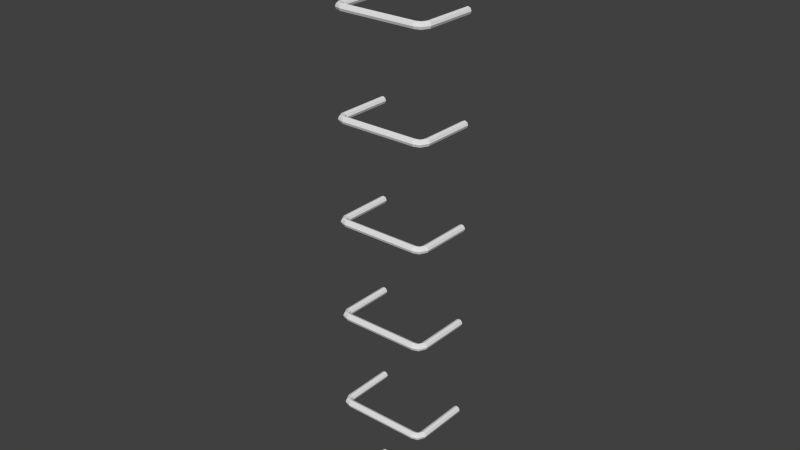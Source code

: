 # Source: leiter1_Textur.blend  (saved by Blender 2.70.0; exported with 4.5.12 LTS)
import bpy
from mathutils import Matrix  # noqa: F401  (used for matrix-valued properties, if any)

bpy.ops.wm.read_factory_settings(use_empty=True)
scene = bpy.context.scene
scene.name = 'Scene'

# ---- collections
col_collection_1 = bpy.data.collections.new('Collection 1'); scene.collection.children.link(col_collection_1)

# ---- world
world_world = bpy.data.worlds.new('World'); scene.world = world_world
world_world.color = (0.05088, 0.05088, 0.05088)
world_world.use_sun_shadow = False
world_world.sun_shadow_jitter_overblur = 0.0
world_world.cycles.sampling_method = 'MANUAL'
world_world.cycles.sample_map_resolution = 256
world_world.light_settings.ao_factor = 0.2075

# ---- meshes
me_cylinder_002 = bpy.data.meshes.new('Cylinder.002')
me_cylinder_002.from_pydata([(0.1974, 0.01815, 2.285e-07), (0.1974, 0.01283, -0.01283), (0.1974, -7.934e-10, -0.01815), (0.1974, -0.01283, -0.01283), (0.1974, -0.01815, 2.3e-07), (0.1974, -0.01283, 0.01283), (0.1974, 2.164e-10, 0.01815), (0.1974, 0.01283, 0.01283), (0.2099, 0.02248, 2.285e-07), (0.2131, 0.01819, -0.01283), (0.2206, 0.007835, -0.01815), (0.2282, -0.002523, -0.01283), (0.2314, -0.006814, 2.3e-07), (0.2282, -0.002523, 0.01283), (0.2206, 0.007835, 0.01815), (0.2131, 0.01819, 0.01283), (0.2146, 0.03261, 2.283e-07), (0.22, 0.03259, -0.01283), (0.2328, 0.03256, -0.01815), (0.2456, 0.03253, -0.01283), (0.2509, 0.03251, 2.299e-07), (0.2456, 0.03253, 0.01283), (0.2328, 0.03256, 0.01815), (0.22, 0.03259, 0.01283), (0.2151, 0.2986, 4.071e-07), (0.2204, 0.2985, -0.01283), (0.2332, 0.2985, -0.01815), (0.2461, 0.2985, -0.01283), (0.2514, 0.2985, 4.087e-07), (0.2461, 0.2985, 0.01283), (0.2332, 0.2985, 0.01815), (0.2204, 0.2985, 0.01283), (-4.444e-14, 0.01815, 4.884e-08), (-0.1974, 0.01815, -1.308e-07), (1.168e-08, 0.01283, -0.01283), (-0.1974, 0.01283, -0.01283), (1.652e-08, -7.934e-10, -0.01815), (-0.1974, -7.934e-10, -0.01815), (1.168e-08, -0.01283, -0.01283), (-0.1974, -0.01283, -0.01283), (-4.589e-14, -0.01815, 5.043e-08), (-0.1974, -0.01815, -1.292e-07), (-1.168e-08, -0.01283, 0.01283), (-0.1974, -0.01283, 0.01283), (-1.652e-08, 2.164e-10, 0.01815), (-0.1974, 2.164e-10, 0.01815), (-1.168e-08, 0.01283, 0.01283), (-0.1974, 0.01283, 0.01283), (-0.2099, 0.02248, -1.536e-07), (-0.2131, 0.01819, -0.01283), (-0.2206, 0.007835, -0.01815), (-0.2282, -0.002523, -0.01283), (-0.2314, -0.006814, -1.91e-07), (-0.2282, -0.002523, 0.01283), (-0.2206, 0.007835, 0.01815), (-0.2131, 0.01819, 0.01283), (-0.2146, 0.03261, -1.623e-07), (-0.22, 0.03259, -0.01283), (-0.2328, 0.03256, -0.01815), (-0.2456, 0.03253, -0.01283), (-0.2509, 0.03251, -2.268e-07), (-0.2456, 0.03253, 0.01283), (-0.2328, 0.03256, 0.01815), (-0.22, 0.03259, 0.01283), (-0.2151, 0.2986, 1.568e-08), (-0.2204, 0.2985, -0.01283), (-0.2332, 0.2985, -0.01815), (-0.2461, 0.2985, -0.01283), (-0.2514, 0.2985, -4.88e-08), (-0.2461, 0.2985, 0.01283), (-0.2332, 0.2985, 0.01815), (-0.2204, 0.2985, 0.01283), (0.1974, 0.01815, -0.5046), (0.1974, 0.01283, -0.5174), (0.1974, -7.934e-10, -0.5227), (0.1974, -0.01283, -0.5174), (0.1974, -0.01815, -0.5046), (0.1974, -0.01283, -0.4917), (0.1974, 2.164e-10, -0.4864), (0.1974, 0.01283, -0.4917), (0.2099, 0.02248, -0.5046), (0.2131, 0.01819, -0.5174), (0.2206, 0.007835, -0.5227), (0.2282, -0.002523, -0.5174), (0.2314, -0.006814, -0.5046), (0.2282, -0.002523, -0.4917), (0.2206, 0.007835, -0.4864), (0.2131, 0.01819, -0.4917), (0.2146, 0.03261, -0.5046), (0.22, 0.03259, -0.5174), (0.2328, 0.03256, -0.5227), (0.2456, 0.03253, -0.5174), (0.2509, 0.03251, -0.5046), (0.2456, 0.03253, -0.4917), (0.2328, 0.03256, -0.4864), (0.22, 0.03259, -0.4917), (0.2151, 0.2986, -0.5046), (0.2204, 0.2985, -0.5174), (0.2332, 0.2985, -0.5227), (0.2461, 0.2985, -0.5174), (0.2514, 0.2985, -0.5046), (0.2461, 0.2985, -0.4917), (0.2332, 0.2985, -0.4864), (0.2204, 0.2985, -0.4917), (4.591e-07, 0.01815, -0.5046), (-0.1974, 0.01815, -0.5046), (4.708e-07, 0.01283, -0.5174), (-0.1974, 0.01283, -0.5174), (4.757e-07, -7.934e-10, -0.5227), (-0.1974, -7.934e-10, -0.5227), (4.708e-07, -0.01283, -0.5174), (-0.1974, -0.01283, -0.5174), (4.591e-07, -0.01815, -0.5046), (-0.1974, -0.01815, -0.5046), (4.475e-07, -0.01283, -0.4917), (-0.1974, -0.01283, -0.4917), (4.426e-07, 2.164e-10, -0.4864), (-0.1974, 2.164e-10, -0.4864), (4.475e-07, 0.01283, -0.4917), (-0.1974, 0.01283, -0.4917), (-0.2099, 0.02248, -0.5046), (-0.2131, 0.01819, -0.5174), (-0.2206, 0.007835, -0.5227), (-0.2282, -0.002523, -0.5174), (-0.2314, -0.006814, -0.5046), (-0.2282, -0.002523, -0.4917), (-0.2206, 0.007835, -0.4864), (-0.2131, 0.01819, -0.4917), (-0.2146, 0.03261, -0.5046), (-0.22, 0.03259, -0.5174), (-0.2328, 0.03256, -0.5227), (-0.2456, 0.03253, -0.5174), (-0.2509, 0.03251, -0.5046), (-0.2456, 0.03253, -0.4917), (-0.2328, 0.03256, -0.4864), (-0.22, 0.03259, -0.4917), (-0.2151, 0.2986, -0.5046), (-0.2204, 0.2985, -0.5174), (-0.2332, 0.2985, -0.5227), (-0.2461, 0.2985, -0.5174), (-0.2514, 0.2985, -0.5046), (-0.2461, 0.2985, -0.4917), (-0.2332, 0.2985, -0.4864), (-0.2204, 0.2985, -0.4917), (0.1974, 0.01815, -1.009), (0.1974, 0.01283, -1.022), (0.1974, -7.934e-10, -1.027), (0.1974, -0.01283, -1.022), (0.1974, -0.01815, -1.009), (0.1974, -0.01283, -0.9963), (0.1974, 2.164e-10, -0.991), (0.1974, 0.01283, -0.9963), (0.2099, 0.02248, -1.009), (0.2131, 0.01819, -1.022), (0.2206, 0.007835, -1.027), (0.2282, -0.002523, -1.022), (0.2314, -0.006814, -1.009), (0.2282, -0.002523, -0.9963), (0.2206, 0.007835, -0.991), (0.2131, 0.01819, -0.9963), (0.2146, 0.03261, -1.009), (0.22, 0.03259, -1.022), (0.2328, 0.03256, -1.027), (0.2456, 0.03253, -1.022), (0.2509, 0.03251, -1.009), (0.2456, 0.03253, -0.9963), (0.2328, 0.03256, -0.991), (0.22, 0.03259, -0.9963), (0.2151, 0.2986, -1.009), (0.2204, 0.2985, -1.022), (0.2332, 0.2985, -1.027), (0.2461, 0.2985, -1.022), (0.2514, 0.2985, -1.009), (0.2461, 0.2985, -0.9963), (0.2332, 0.2985, -0.991), (0.2204, 0.2985, -0.9963), (9.183e-07, 0.01815, -1.009), (-0.1974, 0.01815, -1.009), (9.299e-07, 0.01283, -1.022), (-0.1974, 0.01283, -1.022), (9.348e-07, -7.934e-10, -1.027), (-0.1974, -7.934e-10, -1.027), (9.299e-07, -0.01283, -1.022), (-0.1974, -0.01283, -1.022), (9.183e-07, -0.01815, -1.009), (-0.1974, -0.01815, -1.009), (9.066e-07, -0.01283, -0.9963), (-0.1974, -0.01283, -0.9963), (9.018e-07, 2.164e-10, -0.991), (-0.1974, 2.164e-10, -0.991), (9.066e-07, 0.01283, -0.9963), (-0.1974, 0.01283, -0.9963), (-0.2099, 0.02248, -1.009), (-0.2131, 0.01819, -1.022), (-0.2206, 0.007835, -1.027), (-0.2282, -0.002523, -1.022), (-0.2314, -0.006814, -1.009), (-0.2282, -0.002523, -0.9963), (-0.2206, 0.007835, -0.991), (-0.2131, 0.01819, -0.9963), (-0.2146, 0.03261, -1.009), (-0.22, 0.03259, -1.022), (-0.2328, 0.03256, -1.027), (-0.2456, 0.03253, -1.022), (-0.2509, 0.03251, -1.009), (-0.2456, 0.03253, -0.9963), (-0.2328, 0.03256, -0.991), (-0.22, 0.03259, -0.9963), (-0.2151, 0.2986, -1.009), (-0.2204, 0.2985, -1.022), (-0.2332, 0.2985, -1.027), (-0.2461, 0.2985, -1.022), (-0.2514, 0.2985, -1.009), (-0.2461, 0.2985, -0.9963), (-0.2332, 0.2985, -0.991), (-0.2204, 0.2985, -0.9963), (0.1974, 0.01815, -1.514), (0.1974, 0.01283, -1.527), (0.1974, -7.934e-10, -1.532), (0.1974, -0.01283, -1.527), (0.1974, -0.01815, -1.514), (0.1974, -0.01283, -1.501), (0.1974, 2.164e-10, -1.496), (0.1974, 0.01283, -1.501), (0.2099, 0.02248, -1.514), (0.2131, 0.01819, -1.527), (0.2206, 0.007835, -1.532), (0.2282, -0.002523, -1.527), (0.2314, -0.006814, -1.514), (0.2282, -0.002523, -1.501), (0.2206, 0.007835, -1.496), (0.2131, 0.01819, -1.501), (0.2146, 0.03261, -1.514), (0.22, 0.03259, -1.527), (0.2328, 0.03256, -1.532), (0.2456, 0.03253, -1.527), (0.2509, 0.03251, -1.514), (0.2456, 0.03253, -1.501), (0.2328, 0.03256, -1.496), (0.22, 0.03259, -1.501), (0.2151, 0.2986, -1.514), (0.2204, 0.2985, -1.527), (0.2332, 0.2985, -1.532), (0.2461, 0.2985, -1.527), (0.2514, 0.2985, -1.514), (0.2461, 0.2985, -1.501), (0.2332, 0.2985, -1.496), (0.2204, 0.2985, -1.501), (1.377e-06, 0.01815, -1.514), (-0.1974, 0.01815, -1.514), (1.389e-06, 0.01283, -1.527), (-0.1974, 0.01283, -1.527), (1.394e-06, -7.934e-10, -1.532), (-0.1974, -7.934e-10, -1.532), (1.389e-06, -0.01283, -1.527), (-0.1974, -0.01283, -1.527), (1.377e-06, -0.01815, -1.514), (-0.1974, -0.01815, -1.514), (1.366e-06, -0.01283, -1.501), (-0.1974, -0.01283, -1.501), (1.361e-06, 2.164e-10, -1.496), (-0.1974, 2.164e-10, -1.496), (1.366e-06, 0.01283, -1.501), (-0.1974, 0.01283, -1.501), (-0.2099, 0.02248, -1.514), (-0.2131, 0.01819, -1.527), (-0.2206, 0.007835, -1.532), (-0.2282, -0.002523, -1.527), (-0.2314, -0.006814, -1.514), (-0.2282, -0.002523, -1.501), (-0.2206, 0.007835, -1.496), (-0.2131, 0.01819, -1.501), (-0.2146, 0.03261, -1.514), (-0.2199, 0.03259, -1.527), (-0.2328, 0.03256, -1.532), (-0.2456, 0.03253, -1.527), (-0.2509, 0.03251, -1.514), (-0.2456, 0.03253, -1.501), (-0.2328, 0.03256, -1.496), (-0.2199, 0.03259, -1.501), (-0.2151, 0.2986, -1.514), (-0.2204, 0.2985, -1.527), (-0.2332, 0.2985, -1.532), (-0.2461, 0.2985, -1.527), (-0.2514, 0.2985, -1.514), (-0.2461, 0.2985, -1.501), (-0.2332, 0.2985, -1.496), (-0.2204, 0.2985, -1.501), (0.1974, 0.01815, -2.018), (0.1974, 0.01283, -2.031), (0.1974, -7.934e-10, -2.036), (0.1974, -0.01283, -2.031), (0.1974, -0.01815, -2.018), (0.1974, -0.01283, -2.005), (0.1974, 2.164e-10, -2.0), (0.1974, 0.01283, -2.005), (0.2099, 0.02248, -2.018), (0.2131, 0.01819, -2.031), (0.2206, 0.007835, -2.036), (0.2282, -0.002523, -2.031), (0.2314, -0.006814, -2.018), (0.2282, -0.002523, -2.005), (0.2206, 0.007835, -2.0), (0.2131, 0.01819, -2.005), (0.2146, 0.03261, -2.018), (0.22, 0.03259, -2.031), (0.2328, 0.03256, -2.036), (0.2456, 0.03253, -2.031), (0.2509, 0.03251, -2.018), (0.2456, 0.03253, -2.005), (0.2328, 0.03256, -2.0), (0.22, 0.03259, -2.005), (0.2151, 0.2986, -2.018), (0.2204, 0.2985, -2.031), (0.2332, 0.2985, -2.036), (0.2461, 0.2985, -2.031), (0.2514, 0.2985, -2.018), (0.2461, 0.2985, -2.005), (0.2332, 0.2985, -2.0), (0.2204, 0.2985, -2.005), (1.837e-06, 0.01815, -2.018), (-0.1974, 0.01815, -2.018), (1.848e-06, 0.01283, -2.031), (-0.1974, 0.01283, -2.031), (1.853e-06, -7.934e-10, -2.036), (-0.1974, -7.934e-10, -2.036), (1.848e-06, -0.01283, -2.031), (-0.1974, -0.01283, -2.031), (1.837e-06, -0.01815, -2.018), (-0.1974, -0.01815, -2.018), (1.825e-06, -0.01283, -2.005), (-0.1974, -0.01283, -2.005), (1.82e-06, 2.164e-10, -2.0), (-0.1974, 2.164e-10, -2.0), (1.825e-06, 0.01283, -2.005), (-0.1974, 0.01283, -2.005), (-0.2099, 0.02248, -2.018), (-0.2131, 0.01819, -2.031), (-0.2206, 0.007835, -2.036), (-0.2282, -0.002523, -2.031), (-0.2314, -0.006814, -2.018), (-0.2282, -0.002523, -2.005), (-0.2206, 0.007835, -2.0), (-0.2131, 0.01819, -2.005), (-0.2146, 0.03261, -2.018), (-0.2199, 0.03259, -2.031), (-0.2328, 0.03256, -2.036), (-0.2456, 0.03253, -2.031), (-0.2509, 0.03251, -2.018), (-0.2456, 0.03253, -2.005), (-0.2328, 0.03256, -2.0), (-0.2199, 0.03259, -2.005), (-0.2151, 0.2986, -2.018), (-0.2204, 0.2985, -2.031), (-0.2332, 0.2985, -2.036), (-0.2461, 0.2985, -2.031), (-0.2514, 0.2985, -2.018), (-0.2461, 0.2985, -2.005), (-0.2332, 0.2985, -2.0), (-0.2204, 0.2985, -2.005), (0.1974, 0.01815, -2.523), (0.1974, 0.01283, -2.536), (0.1974, -7.934e-10, -2.541), (0.1974, -0.01283, -2.536), (0.1974, -0.01815, -2.523), (0.1974, -0.01283, -2.51), (0.1974, 2.164e-10, -2.505), (0.1974, 0.01283, -2.51), (0.2099, 0.02248, -2.523), (0.2131, 0.01819, -2.536), (0.2206, 0.007835, -2.541), (0.2282, -0.002523, -2.536), (0.2314, -0.006814, -2.523), (0.2282, -0.002523, -2.51), (0.2206, 0.007835, -2.505), (0.2131, 0.01819, -2.51), (0.2146, 0.03261, -2.523), (0.22, 0.03259, -2.536), (0.2328, 0.03256, -2.541), (0.2456, 0.03253, -2.536), (0.2509, 0.03251, -2.523), (0.2456, 0.03253, -2.51), (0.2328, 0.03256, -2.505), (0.22, 0.03259, -2.51), (0.2151, 0.2986, -2.523), (0.2204, 0.2985, -2.536), (0.2332, 0.2985, -2.541), (0.2461, 0.2985, -2.536), (0.2514, 0.2985, -2.523), (0.2461, 0.2985, -2.51), (0.2332, 0.2985, -2.505), (0.2204, 0.2985, -2.51), (2.296e-06, 0.01815, -2.523), (-0.1974, 0.01815, -2.523), (2.307e-06, 0.01283, -2.536), (-0.1974, 0.01283, -2.536), (2.312e-06, -7.934e-10, -2.541), (-0.1974, -7.934e-10, -2.541), (2.307e-06, -0.01283, -2.536), (-0.1974, -0.01283, -2.536), (2.296e-06, -0.01815, -2.523), (-0.1974, -0.01815, -2.523), (2.284e-06, -0.01283, -2.51), (-0.1974, -0.01283, -2.51), (2.279e-06, 2.164e-10, -2.505), (-0.1974, 2.164e-10, -2.505), (2.284e-06, 0.01283, -2.51), (-0.1974, 0.01283, -2.51), (-0.2099, 0.02248, -2.523), (-0.2131, 0.01819, -2.536), (-0.2206, 0.007835, -2.541), (-0.2282, -0.002523, -2.536), (-0.2314, -0.006814, -2.523), (-0.2282, -0.002523, -2.51), (-0.2206, 0.007835, -2.505), (-0.2131, 0.01819, -2.51), (-0.2146, 0.03261, -2.523), (-0.2199, 0.03259, -2.536), (-0.2328, 0.03256, -2.541), (-0.2456, 0.03253, -2.536), (-0.2509, 0.03251, -2.523), (-0.2456, 0.03253, -2.51), (-0.2328, 0.03256, -2.505), (-0.2199, 0.03259, -2.51), (-0.2151, 0.2986, -2.523), (-0.2204, 0.2985, -2.536), (-0.2332, 0.2985, -2.541), (-0.2461, 0.2985, -2.536), (-0.2514, 0.2985, -2.523), (-0.2461, 0.2985, -2.51), (-0.2332, 0.2985, -2.505), (-0.2204, 0.2985, -2.51), (0.1974, 0.01815, -3.027), (0.1974, 0.01283, -3.04), (0.1974, -7.934e-10, -3.046), (0.1974, -0.01283, -3.04), (0.1974, -0.01815, -3.027), (0.1974, -0.01283, -3.015), (0.1974, 2.164e-10, -3.009), (0.1974, 0.01283, -3.015), (0.2099, 0.02248, -3.027), (0.2131, 0.01819, -3.04), (0.2206, 0.007835, -3.046), (0.2282, -0.002523, -3.04), (0.2314, -0.006814, -3.027), (0.2282, -0.002523, -3.015), (0.2206, 0.007835, -3.009), (0.2131, 0.01819, -3.015), (0.2146, 0.03261, -3.027), (0.22, 0.03259, -3.04), (0.2328, 0.03256, -3.046), (0.2456, 0.03253, -3.04), (0.2509, 0.03251, -3.027), (0.2456, 0.03253, -3.015), (0.2328, 0.03256, -3.009), (0.22, 0.03259, -3.015), (0.2151, 0.2986, -3.027), (0.2204, 0.2985, -3.04), (0.2332, 0.2985, -3.046), (0.2461, 0.2985, -3.04), (0.2514, 0.2985, -3.027), (0.2461, 0.2985, -3.015), (0.2332, 0.2985, -3.009), (0.2204, 0.2985, -3.015), (2.755e-06, 0.01815, -3.027), (-0.1974, 0.01815, -3.027), (2.766e-06, 0.01283, -3.04), (-0.1974, 0.01283, -3.04), (2.771e-06, -7.934e-10, -3.046), (-0.1974, -7.934e-10, -3.046), (2.766e-06, -0.01283, -3.04), (-0.1974, -0.01283, -3.04), (2.755e-06, -0.01815, -3.027), (-0.1974, -0.01815, -3.027), (2.743e-06, -0.01283, -3.015), (-0.1974, -0.01283, -3.015), (2.738e-06, 2.164e-10, -3.009), (-0.1974, 2.164e-10, -3.009), (2.743e-06, 0.01283, -3.015), (-0.1974, 0.01283, -3.015), (-0.2099, 0.02248, -3.027), (-0.2131, 0.01819, -3.04), (-0.2206, 0.007835, -3.046), (-0.2282, -0.002523, -3.04), (-0.2314, -0.006814, -3.027), (-0.2282, -0.002523, -3.015), (-0.2206, 0.007835, -3.009), (-0.2131, 0.01819, -3.015), (-0.2146, 0.03261, -3.027), (-0.2199, 0.03259, -3.04), (-0.2328, 0.03256, -3.046), (-0.2456, 0.03253, -3.04), (-0.2509, 0.03251, -3.027), (-0.2456, 0.03253, -3.015), (-0.2328, 0.03256, -3.009), (-0.2199, 0.03259, -3.015), (-0.2151, 0.2986, -3.027), (-0.2204, 0.2985, -3.04), (-0.2332, 0.2985, -3.046), (-0.2461, 0.2985, -3.04), (-0.2514, 0.2985, -3.027), (-0.2461, 0.2985, -3.015), (-0.2332, 0.2985, -3.009), (-0.2204, 0.2985, -3.015)], [], [(32, 0, 1, 34), (34, 1, 2, 36), (36, 2, 3, 38), (38, 3, 4, 40), (40, 4, 5, 42), (42, 5, 6, 44), (0, 7, 15, 8), (46, 7, 0, 32), (44, 6, 7, 46), (8, 15, 23, 16), (7, 6, 14, 15), (6, 5, 13, 14), (5, 4, 12, 13), (4, 3, 11, 12), (3, 2, 10, 11), (2, 1, 9, 10), (1, 0, 8, 9), (16, 23, 31, 24), (15, 14, 22, 23), (14, 13, 21, 22), (13, 12, 20, 21), (12, 11, 19, 20), (11, 10, 18, 19), (10, 9, 17, 18), (9, 8, 16, 17), (23, 22, 30, 31), (22, 21, 29, 30), (21, 20, 28, 29), (20, 19, 27, 28), (19, 18, 26, 27), (18, 17, 25, 26), (17, 16, 24, 25), (32, 34, 35, 33), (34, 36, 37, 35), (36, 38, 39, 37), (38, 40, 41, 39), (40, 42, 43, 41), (42, 44, 45, 43), (33, 48, 55, 47), (46, 32, 33, 47), (44, 46, 47, 45), (48, 56, 63, 55), (47, 55, 54, 45), (45, 54, 53, 43), (43, 53, 52, 41), (41, 52, 51, 39), (39, 51, 50, 37), (37, 50, 49, 35), (35, 49, 48, 33), (56, 64, 71, 63), (55, 63, 62, 54), (54, 62, 61, 53), (53, 61, 60, 52), (52, 60, 59, 51), (51, 59, 58, 50), (50, 58, 57, 49), (49, 57, 56, 48), (63, 71, 70, 62), (62, 70, 69, 61), (61, 69, 68, 60), (60, 68, 67, 59), (59, 67, 66, 58), (58, 66, 65, 57), (57, 65, 64, 56), (104, 72, 73, 106), (106, 73, 74, 108), (108, 74, 75, 110), (110, 75, 76, 112), (112, 76, 77, 114), (114, 77, 78, 116), (72, 79, 87, 80), (118, 79, 72, 104), (116, 78, 79, 118), (80, 87, 95, 88), (79, 78, 86, 87), (78, 77, 85, 86), (77, 76, 84, 85), (76, 75, 83, 84), (75, 74, 82, 83), (74, 73, 81, 82), (73, 72, 80, 81), (88, 95, 103, 96), (87, 86, 94, 95), (86, 85, 93, 94), (85, 84, 92, 93), (84, 83, 91, 92), (83, 82, 90, 91), (82, 81, 89, 90), (81, 80, 88, 89), (95, 94, 102, 103), (94, 93, 101, 102), (93, 92, 100, 101), (92, 91, 99, 100), (91, 90, 98, 99), (90, 89, 97, 98), (89, 88, 96, 97), (104, 106, 107, 105), (106, 108, 109, 107), (108, 110, 111, 109), (110, 112, 113, 111), (112, 114, 115, 113), (114, 116, 117, 115), (105, 120, 127, 119), (118, 104, 105, 119), (116, 118, 119, 117), (120, 128, 135, 127), (119, 127, 126, 117), (117, 126, 125, 115), (115, 125, 124, 113), (113, 124, 123, 111), (111, 123, 122, 109), (109, 122, 121, 107), (107, 121, 120, 105), (128, 136, 143, 135), (127, 135, 134, 126), (126, 134, 133, 125), (125, 133, 132, 124), (124, 132, 131, 123), (123, 131, 130, 122), (122, 130, 129, 121), (121, 129, 128, 120), (135, 143, 142, 134), (134, 142, 141, 133), (133, 141, 140, 132), (132, 140, 139, 131), (131, 139, 138, 130), (130, 138, 137, 129), (129, 137, 136, 128), (176, 144, 145, 178), (178, 145, 146, 180), (180, 146, 147, 182), (182, 147, 148, 184), (184, 148, 149, 186), (186, 149, 150, 188), (144, 151, 159, 152), (190, 151, 144, 176), (188, 150, 151, 190), (152, 159, 167, 160), (151, 150, 158, 159), (150, 149, 157, 158), (149, 148, 156, 157), (148, 147, 155, 156), (147, 146, 154, 155), (146, 145, 153, 154), (145, 144, 152, 153), (160, 167, 175, 168), (159, 158, 166, 167), (158, 157, 165, 166), (157, 156, 164, 165), (156, 155, 163, 164), (155, 154, 162, 163), (154, 153, 161, 162), (153, 152, 160, 161), (167, 166, 174, 175), (166, 165, 173, 174), (165, 164, 172, 173), (164, 163, 171, 172), (163, 162, 170, 171), (162, 161, 169, 170), (161, 160, 168, 169), (176, 178, 179, 177), (178, 180, 181, 179), (180, 182, 183, 181), (182, 184, 185, 183), (184, 186, 187, 185), (186, 188, 189, 187), (177, 192, 199, 191), (190, 176, 177, 191), (188, 190, 191, 189), (192, 200, 207, 199), (191, 199, 198, 189), (189, 198, 197, 187), (187, 197, 196, 185), (185, 196, 195, 183), (183, 195, 194, 181), (181, 194, 193, 179), (179, 193, 192, 177), (200, 208, 215, 207), (199, 207, 206, 198), (198, 206, 205, 197), (197, 205, 204, 196), (196, 204, 203, 195), (195, 203, 202, 194), (194, 202, 201, 193), (193, 201, 200, 192), (207, 215, 214, 206), (206, 214, 213, 205), (205, 213, 212, 204), (204, 212, 211, 203), (203, 211, 210, 202), (202, 210, 209, 201), (201, 209, 208, 200), (248, 216, 217, 250), (250, 217, 218, 252), (252, 218, 219, 254), (254, 219, 220, 256), (256, 220, 221, 258), (258, 221, 222, 260), (216, 223, 231, 224), (262, 223, 216, 248), (260, 222, 223, 262), (224, 231, 239, 232), (223, 222, 230, 231), (222, 221, 229, 230), (221, 220, 228, 229), (220, 219, 227, 228), (219, 218, 226, 227), (218, 217, 225, 226), (217, 216, 224, 225), (232, 239, 247, 240), (231, 230, 238, 239), (230, 229, 237, 238), (229, 228, 236, 237), (228, 227, 235, 236), (227, 226, 234, 235), (226, 225, 233, 234), (225, 224, 232, 233), (239, 238, 246, 247), (238, 237, 245, 246), (237, 236, 244, 245), (236, 235, 243, 244), (235, 234, 242, 243), (234, 233, 241, 242), (233, 232, 240, 241), (248, 250, 251, 249), (250, 252, 253, 251), (252, 254, 255, 253), (254, 256, 257, 255), (256, 258, 259, 257), (258, 260, 261, 259), (249, 264, 271, 263), (262, 248, 249, 263), (260, 262, 263, 261), (264, 272, 279, 271), (263, 271, 270, 261), (261, 270, 269, 259), (259, 269, 268, 257), (257, 268, 267, 255), (255, 267, 266, 253), (253, 266, 265, 251), (251, 265, 264, 249), (272, 280, 287, 279), (271, 279, 278, 270), (270, 278, 277, 269), (269, 277, 276, 268), (268, 276, 275, 267), (267, 275, 274, 266), (266, 274, 273, 265), (265, 273, 272, 264), (279, 287, 286, 278), (278, 286, 285, 277), (277, 285, 284, 276), (276, 284, 283, 275), (275, 283, 282, 274), (274, 282, 281, 273), (273, 281, 280, 272), (320, 288, 289, 322), (322, 289, 290, 324), (324, 290, 291, 326), (326, 291, 292, 328), (328, 292, 293, 330), (330, 293, 294, 332), (288, 295, 303, 296), (334, 295, 288, 320), (332, 294, 295, 334), (296, 303, 311, 304), (295, 294, 302, 303), (294, 293, 301, 302), (293, 292, 300, 301), (292, 291, 299, 300), (291, 290, 298, 299), (290, 289, 297, 298), (289, 288, 296, 297), (304, 311, 319, 312), (303, 302, 310, 311), (302, 301, 309, 310), (301, 300, 308, 309), (300, 299, 307, 308), (299, 298, 306, 307), (298, 297, 305, 306), (297, 296, 304, 305), (311, 310, 318, 319), (310, 309, 317, 318), (309, 308, 316, 317), (308, 307, 315, 316), (307, 306, 314, 315), (306, 305, 313, 314), (305, 304, 312, 313), (320, 322, 323, 321), (322, 324, 325, 323), (324, 326, 327, 325), (326, 328, 329, 327), (328, 330, 331, 329), (330, 332, 333, 331), (321, 336, 343, 335), (334, 320, 321, 335), (332, 334, 335, 333), (336, 344, 351, 343), (335, 343, 342, 333), (333, 342, 341, 331), (331, 341, 340, 329), (329, 340, 339, 327), (327, 339, 338, 325), (325, 338, 337, 323), (323, 337, 336, 321), (344, 352, 359, 351), (343, 351, 350, 342), (342, 350, 349, 341), (341, 349, 348, 340), (340, 348, 347, 339), (339, 347, 346, 338), (338, 346, 345, 337), (337, 345, 344, 336), (351, 359, 358, 350), (350, 358, 357, 349), (349, 357, 356, 348), (348, 356, 355, 347), (347, 355, 354, 346), (346, 354, 353, 345), (345, 353, 352, 344), (392, 360, 361, 394), (394, 361, 362, 396), (396, 362, 363, 398), (398, 363, 364, 400), (400, 364, 365, 402), (402, 365, 366, 404), (360, 367, 375, 368), (406, 367, 360, 392), (404, 366, 367, 406), (368, 375, 383, 376), (367, 366, 374, 375), (366, 365, 373, 374), (365, 364, 372, 373), (364, 363, 371, 372), (363, 362, 370, 371), (362, 361, 369, 370), (361, 360, 368, 369), (376, 383, 391, 384), (375, 374, 382, 383), (374, 373, 381, 382), (373, 372, 380, 381), (372, 371, 379, 380), (371, 370, 378, 379), (370, 369, 377, 378), (369, 368, 376, 377), (383, 382, 390, 391), (382, 381, 389, 390), (381, 380, 388, 389), (380, 379, 387, 388), (379, 378, 386, 387), (378, 377, 385, 386), (377, 376, 384, 385), (392, 394, 395, 393), (394, 396, 397, 395), (396, 398, 399, 397), (398, 400, 401, 399), (400, 402, 403, 401), (402, 404, 405, 403), (393, 408, 415, 407), (406, 392, 393, 407), (404, 406, 407, 405), (408, 416, 423, 415), (407, 415, 414, 405), (405, 414, 413, 403), (403, 413, 412, 401), (401, 412, 411, 399), (399, 411, 410, 397), (397, 410, 409, 395), (395, 409, 408, 393), (416, 424, 431, 423), (415, 423, 422, 414), (414, 422, 421, 413), (413, 421, 420, 412), (412, 420, 419, 411), (411, 419, 418, 410), (410, 418, 417, 409), (409, 417, 416, 408), (423, 431, 430, 422), (422, 430, 429, 421), (421, 429, 428, 420), (420, 428, 427, 419), (419, 427, 426, 418), (418, 426, 425, 417), (417, 425, 424, 416), (464, 432, 433, 466), (466, 433, 434, 468), (468, 434, 435, 470), (470, 435, 436, 472), (472, 436, 437, 474), (474, 437, 438, 476), (432, 439, 447, 440), (478, 439, 432, 464), (476, 438, 439, 478), (440, 447, 455, 448), (439, 438, 446, 447), (438, 437, 445, 446), (437, 436, 444, 445), (436, 435, 443, 444), (435, 434, 442, 443), (434, 433, 441, 442), (433, 432, 440, 441), (448, 455, 463, 456), (447, 446, 454, 455), (446, 445, 453, 454), (445, 444, 452, 453), (444, 443, 451, 452), (443, 442, 450, 451), (442, 441, 449, 450), (441, 440, 448, 449), (455, 454, 462, 463), (454, 453, 461, 462), (453, 452, 460, 461), (452, 451, 459, 460), (451, 450, 458, 459), (450, 449, 457, 458), (449, 448, 456, 457), (464, 466, 467, 465), (466, 468, 469, 467), (468, 470, 471, 469), (470, 472, 473, 471), (472, 474, 475, 473), (474, 476, 477, 475), (465, 480, 487, 479), (478, 464, 465, 479), (476, 478, 479, 477), (480, 488, 495, 487), (479, 487, 486, 477), (477, 486, 485, 475), (475, 485, 484, 473), (473, 484, 483, 471), (471, 483, 482, 469), (469, 482, 481, 467), (467, 481, 480, 465), (488, 496, 503, 495), (487, 495, 494, 486), (486, 494, 493, 485), (485, 493, 492, 484), (484, 492, 491, 483), (483, 491, 490, 482), (482, 490, 489, 481), (481, 489, 488, 480), (495, 503, 502, 494), (494, 502, 501, 493), (493, 501, 500, 492), (492, 500, 499, 491), (491, 499, 498, 490), (490, 498, 497, 489), (489, 497, 496, 488)])
_uv = me_cylinder_002.uv_layers.new(name='UVMap')
_uv.uv.foreach_set('vector', [0.5, 0.0916, 0.6989, 0.0916, 0.6989, 0.1049, 0.5, 0.1049, 0.5, 0.1049, 0.6989, 0.1049, 0.6989, 0.118, 0.5, 0.118, 0.5, 0.01065, 0.6989, 0.01065, 0.6989, 0.02409, 0.5, 0.02409, 0.5, 0.02409, 0.6989, 0.02409, 0.6989, 0.03795, 0.5, 0.03795, 0.5, 0.03795, 0.6989, 0.03795, 0.6989, 0.05064, 0.5, 0.05064, 0.5, 0.05064, 0.6989, 0.05064, 0.6989, 0.06298, 0.5, 0.06298, 0.6989, 0.0916, 0.6989, 0.07662, 0.7224, 0.07662, 0.7224, 0.0916, 0.5, 0.07662, 0.6989, 0.07662, 0.6989, 0.0916, 0.5, 0.0916, 0.5, 0.06298, 0.6989, 0.06298, 0.6989, 0.07662, 0.5, 0.07662, 0.7224, 0.0916, 0.7224, 0.07662, 0.7456, 0.07662, 0.7456, 0.0916, 0.6989, 0.07662, 0.6989, 0.06298, 0.7224, 0.06298, 0.7224, 0.07662, 0.6989, 0.06298, 0.6989, 0.05064, 0.7224, 0.05064, 0.7224, 0.06298, 0.6989, 0.05064, 0.6989, 0.03795, 0.7224, 0.03795, 0.7224, 0.05064, 0.6989, 0.03795, 0.6989, 0.02409, 0.7224, 0.02409, 0.7224, 0.03795, 0.6989, 0.02409, 0.6989, 0.01065, 0.7224, 0.01065, 0.7224, 0.02409, 0.6989, 0.118, 0.6989, 0.1049, 0.7224, 0.1049, 0.7224, 0.118, 0.6989, 0.1049, 0.6989, 0.0916, 0.7224, 0.0916, 0.7224, 0.1049, 0.7456, 0.0916, 0.7456, 0.07662, 0.997, 0.07662, 0.997, 0.0916, 0.7224, 0.07662, 0.7224, 0.06298, 0.7456, 0.06298, 0.7456, 0.07662, 0.7224, 0.06298, 0.7224, 0.05064, 0.7456, 0.05064, 0.7456, 0.06298, 0.7224, 0.05064, 0.7224, 0.03795, 0.7456, 0.03795, 0.7456, 0.05064, 0.7224, 0.03795, 0.7224, 0.02409, 0.7456, 0.02409, 0.7456, 0.03795, 0.7224, 0.02409, 0.7224, 0.01065, 0.7456, 0.01065, 0.7456, 0.02409, 0.7224, 0.118, 0.7224, 0.1049, 0.7456, 0.1049, 0.7456, 0.118, 0.7224, 0.1049, 0.7224, 0.0916, 0.7456, 0.0916, 0.7456, 0.1049, 0.7456, 0.07662, 0.7456, 0.06298, 0.997, 0.06298, 0.997, 0.07662, 0.7456, 0.06298, 0.7456, 0.05064, 0.997, 0.05064, 0.997, 0.06298, 0.7456, 0.05064, 0.7456, 0.03795, 0.997, 0.03795, 0.997, 0.05064, 0.7456, 0.03795, 0.7456, 0.02409, 0.997, 0.02409, 0.997, 0.03795, 0.7456, 0.02409, 0.7456, 0.01065, 0.997, 0.01065, 0.997, 0.02409, 0.7456, 0.118, 0.7456, 0.1049, 0.997, 0.1049, 0.997, 0.118, 0.7456, 0.1049, 0.7456, 0.0916, 0.997, 0.0916, 0.997, 0.1049, 0.5, 0.0916, 0.5, 0.1049, 0.3011, 0.1049, 0.3011, 0.0916, 0.5, 0.1049, 0.5, 0.118, 0.3011, 0.118, 0.3011, 0.1049, 0.5, 0.01065, 0.5, 0.02409, 0.3011, 0.02409, 0.3011, 0.01065, 0.5, 0.02409, 0.5, 0.03795, 0.3011, 0.03795, 0.3011, 0.02409, 0.5, 0.03795, 0.5, 0.05064, 0.3011, 0.05064, 0.3011, 0.03795, 0.5, 0.05064, 0.5, 0.06298, 0.3011, 0.06298, 0.3011, 0.05064, 0.3011, 0.0916, 0.2776, 0.0916, 0.2776, 0.07662, 0.3011, 0.07662, 0.5, 0.07662, 0.5, 0.0916, 0.3011, 0.0916, 0.3011, 0.07662, 0.5, 0.06298, 0.5, 0.07662, 0.3011, 0.07662, 0.3011, 0.06298, 0.2776, 0.0916, 0.2545, 0.0916, 0.2545, 0.07662, 0.2776, 0.07662, 0.3011, 0.07662, 0.2776, 0.07662, 0.2776, 0.06298, 0.3011, 0.06298, 0.3011, 0.06298, 0.2776, 0.06298, 0.2776, 0.05064, 0.3011, 0.05064, 0.3011, 0.05064, 0.2776, 0.05064, 0.2776, 0.03795, 0.3011, 0.03795, 0.3011, 0.03795, 0.2776, 0.03795, 0.2776, 0.02409, 0.3011, 0.02409, 0.3011, 0.02409, 0.2776, 0.02409, 0.2776, 0.01065, 0.3011, 0.01065, 0.3011, 0.118, 0.2776, 0.118, 0.2776, 0.1049, 0.3011, 0.1049, 0.3011, 0.1049, 0.2776, 0.1049, 0.2776, 0.0916, 0.3011, 0.0916, 0.2545, 0.0916, 0.003024, 0.0916, 0.003024, 0.07662, 0.2545, 0.07662, 0.2776, 0.07662, 0.2545, 0.07662, 0.2545, 0.06298, 0.2776, 0.06298, 0.2776, 0.06298, 0.2545, 0.06298, 0.2545, 0.05064, 0.2776, 0.05064, 0.2776, 0.05064, 0.2545, 0.05064, 0.2545, 0.03795, 0.2776, 0.03795, 0.2776, 0.03795, 0.2545, 0.03795, 0.2545, 0.02409, 0.2776, 0.02409, 0.2776, 0.02409, 0.2545, 0.02409, 0.2545, 0.01065, 0.2776, 0.01065, 0.2776, 0.118, 0.2545, 0.118, 0.2545, 0.1049, 0.2776, 0.1049, 0.2776, 0.1049, 0.2545, 0.1049, 0.2545, 0.0916, 0.2776, 0.0916, 0.2545, 0.07662, 0.003024, 0.07662, 0.003024, 0.06298, 0.2545, 0.06298, 0.2545, 0.06298, 0.003024, 0.06298, 0.003024, 0.05064, 0.2545, 0.05064, 0.2545, 0.05064, 0.003024, 0.05064, 0.003024, 0.03795, 0.2545, 0.03795, 0.2545, 0.03795, 0.003024, 0.03795, 0.003024, 0.02409, 0.2545, 0.02409, 0.2545, 0.02409, 0.003024, 0.02409, 0.003024, 0.01065, 0.2545, 0.01065, 0.2545, 0.118, 0.003024, 0.118, 0.003024, 0.1049, 0.2545, 0.1049, 0.2545, 0.1049, 0.003024, 0.1049, 0.003024, 0.0916, 0.2545, 0.0916, 0.5, 0.2158, 0.6989, 0.2158, 0.6989, 0.2291, 0.5, 0.2291, 0.5, 0.2291, 0.6989, 0.2291, 0.6989, 0.2422, 0.5, 0.2422, 0.5, 0.1349, 0.6989, 0.1349, 0.6989, 0.1483, 0.5, 0.1483, 0.5, 0.1483, 0.6989, 0.1483, 0.6989, 0.1622, 0.5, 0.1622, 0.5, 0.1622, 0.6989, 0.1622, 0.6989, 0.1748, 0.5, 0.1748, 0.5, 0.1748, 0.6989, 0.1748, 0.6989, 0.1872, 0.5, 0.1872, 0.6989, 0.2158, 0.6989, 0.2008, 0.7224, 0.2008, 0.7224, 0.2158, 0.5, 0.2008, 0.6989, 0.2008, 0.6989, 0.2158, 0.5, 0.2158, 0.5, 0.1872, 0.6989, 0.1872, 0.6989, 0.2008, 0.5, 0.2008, 0.7224, 0.2158, 0.7224, 0.2008, 0.7456, 0.2008, 0.7456, 0.2158, 0.6989, 0.2008, 0.6989, 0.1872, 0.7224, 0.1872, 0.7224, 0.2008, 0.6989, 0.1872, 0.6989, 0.1748, 0.7224, 0.1748, 0.7224, 0.1872, 0.6989, 0.1748, 0.6989, 0.1622, 0.7224, 0.1622, 0.7224, 0.1748, 0.6989, 0.1622, 0.6989, 0.1483, 0.7224, 0.1483, 0.7224, 0.1622, 0.6989, 0.1483, 0.6989, 0.1349, 0.7224, 0.1349, 0.7224, 0.1483, 0.6989, 0.2422, 0.6989, 0.2291, 0.7224, 0.2291, 0.7224, 0.2422, 0.6989, 0.2291, 0.6989, 0.2158, 0.7224, 0.2158, 0.7224, 0.2291, 0.7456, 0.2158, 0.7456, 0.2008, 0.997, 0.2008, 0.997, 0.2158, 0.7224, 0.2008, 0.7224, 0.1872, 0.7456, 0.1872, 0.7456, 0.2008, 0.7224, 0.1872, 0.7224, 0.1748, 0.7456, 0.1748, 0.7456, 0.1872, 0.7224, 0.1748, 0.7224, 0.1622, 0.7456, 0.1622, 0.7456, 0.1748, 0.7224, 0.1622, 0.7224, 0.1483, 0.7456, 0.1483, 0.7456, 0.1622, 0.7224, 0.1483, 0.7224, 0.1349, 0.7456, 0.1349, 0.7456, 0.1483, 0.7224, 0.2422, 0.7224, 0.2291, 0.7456, 0.2291, 0.7456, 0.2422, 0.7224, 0.2291, 0.7224, 0.2158, 0.7456, 0.2158, 0.7456, 0.2291, 0.7456, 0.2008, 0.7456, 0.1872, 0.997, 0.1872, 0.997, 0.2008, 0.7456, 0.1872, 0.7456, 0.1748, 0.997, 0.1748, 0.997, 0.1872, 0.7456, 0.1748, 0.7456, 0.1622, 0.997, 0.1622, 0.997, 0.1748, 0.7456, 0.1622, 0.7456, 0.1483, 0.997, 0.1483, 0.997, 0.1622, 0.7456, 0.1483, 0.7456, 0.1349, 0.997, 0.1349, 0.997, 0.1483, 0.7456, 0.2422, 0.7456, 0.2291, 0.997, 0.2291, 0.997, 0.2422, 0.7456, 0.2291, 0.7456, 0.2158, 0.997, 0.2158, 0.997, 0.2291, 0.5, 0.2158, 0.5, 0.2291, 0.3011, 0.2291, 0.3011, 0.2158, 0.5, 0.2291, 0.5, 0.2422, 0.3011, 0.2422, 0.3011, 0.2291, 0.5, 0.1349, 0.5, 0.1483, 0.3011, 0.1483, 0.3011, 0.1349, 0.5, 0.1483, 0.5, 0.1622, 0.3011, 0.1622, 0.3011, 0.1483, 0.5, 0.1622, 0.5, 0.1748, 0.3011, 0.1748, 0.3011, 0.1622, 0.5, 0.1748, 0.5, 0.1872, 0.3011, 0.1872, 0.3011, 0.1748, 0.3011, 0.2158, 0.2776, 0.2158, 0.2776, 0.2008, 0.3011, 0.2008, 0.5, 0.2008, 0.5, 0.2158, 0.3011, 0.2158, 0.3011, 0.2008, 0.5, 0.1872, 0.5, 0.2008, 0.3011, 0.2008, 0.3011, 0.1872, 0.2776, 0.2158, 0.2545, 0.2158, 0.2545, 0.2008, 0.2776, 0.2008, 0.3011, 0.2008, 0.2776, 0.2008, 0.2776, 0.1872, 0.3011, 0.1872, 0.3011, 0.1872, 0.2776, 0.1872, 0.2776, 0.1748, 0.3011, 0.1748, 0.3011, 0.1748, 0.2776, 0.1748, 0.2776, 0.1622, 0.3011, 0.1622, 0.3011, 0.1622, 0.2776, 0.1622, 0.2776, 0.1483, 0.3011, 0.1483, 0.3011, 0.1483, 0.2776, 0.1483, 0.2776, 0.1349, 0.3011, 0.1349, 0.3011, 0.2422, 0.2776, 0.2422, 0.2776, 0.2291, 0.3011, 0.2291, 0.3011, 0.2291, 0.2776, 0.2291, 0.2776, 0.2158, 0.3011, 0.2158, 0.2545, 0.2158, 0.002999, 0.2158, 0.002999, 0.2008, 0.2545, 0.2008, 0.2776, 0.2008, 0.2545, 0.2008, 0.2545, 0.1872, 0.2776, 0.1872, 0.2776, 0.1872, 0.2545, 0.1872, 0.2545, 0.1748, 0.2776, 0.1748, 0.2776, 0.1748, 0.2545, 0.1748, 0.2545, 0.1622, 0.2776, 0.1622, 0.2776, 0.1622, 0.2545, 0.1622, 0.2545, 0.1483, 0.2776, 0.1483, 0.2776, 0.1483, 0.2545, 0.1483, 0.2545, 0.1349, 0.2776, 0.1349, 0.2776, 0.2422, 0.2545, 0.2422, 0.2545, 0.2291, 0.2776, 0.2291, 0.2776, 0.2291, 0.2545, 0.2291, 0.2545, 0.2158, 0.2776, 0.2158, 0.2545, 0.2008, 0.002999, 0.2008, 0.002999, 0.1872, 0.2545, 0.1872, 0.2545, 0.1872, 0.002999, 0.1872, 0.002999, 0.1748, 0.2545, 0.1748, 0.2545, 0.1748, 0.002999, 0.1748, 0.002999, 0.1622, 0.2545, 0.1622, 0.2545, 0.1622, 0.002999, 0.1622, 0.002999, 0.1483, 0.2545, 0.1483, 0.2545, 0.1483, 0.002999, 0.1483, 0.002999, 0.1349, 0.2545, 0.1349, 0.2545, 0.2422, 0.002999, 0.2422, 0.002999, 0.2291, 0.2545, 0.2291, 0.2545, 0.2291, 0.002999, 0.2291, 0.002999, 0.2158, 0.2545, 0.2158, 0.5002, 0.3398, 0.699, 0.3398, 0.699, 0.3532, 0.5002, 0.3532, 0.5002, 0.3532, 0.699, 0.3532, 0.699, 0.3663, 0.5002, 0.3663, 0.5001, 0.259, 0.699, 0.259, 0.699, 0.2724, 0.5001, 0.2724, 0.5001, 0.2724, 0.699, 0.2724, 0.699, 0.2863, 0.5001, 0.2863, 0.5001, 0.2863, 0.699, 0.2863, 0.699, 0.2988, 0.5001, 0.2988, 0.5001, 0.2988, 0.699, 0.2988, 0.699, 0.3112, 0.5001, 0.3112, 0.699, 0.3398, 0.699, 0.3248, 0.7225, 0.3248, 0.7225, 0.3398, 0.5001, 0.3248, 0.699, 0.3248, 0.699, 0.3398, 0.5002, 0.3398, 0.5001, 0.3112, 0.699, 0.3112, 0.699, 0.3248, 0.5001, 0.3248, 0.7225, 0.3398, 0.7225, 0.3248, 0.7456, 0.3248, 0.7456, 0.3398, 0.699, 0.3248, 0.699, 0.3112, 0.7225, 0.3112, 0.7225, 0.3248, 0.699, 0.3112, 0.699, 0.2988, 0.7225, 0.2988, 0.7225, 0.3112, 0.699, 0.2988, 0.699, 0.2863, 0.7225, 0.2863, 0.7225, 0.2988, 0.699, 0.2863, 0.699, 0.2724, 0.7225, 0.2724, 0.7225, 0.2863, 0.699, 0.2724, 0.699, 0.259, 0.7225, 0.259, 0.7225, 0.2724, 0.699, 0.3663, 0.699, 0.3532, 0.7225, 0.3532, 0.7225, 0.3663, 0.699, 0.3532, 0.699, 0.3398, 0.7225, 0.3398, 0.7225, 0.3532, 0.7456, 0.3398, 0.7456, 0.3248, 0.9969, 0.3248, 0.9969, 0.3398, 0.7225, 0.3248, 0.7225, 0.3112, 0.7456, 0.3112, 0.7456, 0.3248, 0.7225, 0.3112, 0.7225, 0.2988, 0.7456, 0.2988, 0.7456, 0.3112, 0.7225, 0.2988, 0.7225, 0.2863, 0.7456, 0.2863, 0.7456, 0.2988, 0.7225, 0.2863, 0.7225, 0.2724, 0.7456, 0.2724, 0.7456, 0.2863, 0.7225, 0.2724, 0.7225, 0.259, 0.7456, 0.259, 0.7456, 0.2724, 0.7225, 0.3663, 0.7225, 0.3532, 0.7456, 0.3532, 0.7456, 0.3663, 0.7225, 0.3532, 0.7225, 0.3398, 0.7456, 0.3398, 0.7456, 0.3532, 0.7456, 0.3248, 0.7456, 0.3112, 0.9969, 0.3112, 0.9969, 0.3248, 0.7456, 0.3112, 0.7456, 0.2988, 0.9969, 0.2988, 0.9969, 0.3112, 0.7456, 0.2988, 0.7456, 0.2863, 0.9969, 0.2863, 0.9969, 0.2988, 0.7456, 0.2863, 0.7456, 0.2724, 0.9969, 0.2724, 0.9969, 0.2863, 0.7456, 0.2724, 0.7456, 0.259, 0.9969, 0.259, 0.9969, 0.2724, 0.7456, 0.3663, 0.7456, 0.3532, 0.9969, 0.3532, 0.9969, 0.3663, 0.7456, 0.3532, 0.7456, 0.3398, 0.9969, 0.3398, 0.9969, 0.3532, 0.5002, 0.3398, 0.5002, 0.3532, 0.3012, 0.3532, 0.3012, 0.3398, 0.5002, 0.3532, 0.5002, 0.3663, 0.3012, 0.3663, 0.3012, 0.3532, 0.5001, 0.259, 0.5001, 0.2724, 0.3012, 0.2724, 0.3012, 0.259, 0.5001, 0.2724, 0.5001, 0.2863, 0.3012, 0.2863, 0.3012, 0.2724, 0.5001, 0.2863, 0.5001, 0.2988, 0.3012, 0.2988, 0.3012, 0.2863, 0.5001, 0.2988, 0.5001, 0.3112, 0.3012, 0.3112, 0.3012, 0.2988, 0.3012, 0.3398, 0.2777, 0.3398, 0.2777, 0.3248, 0.3012, 0.3248, 0.5001, 0.3248, 0.5002, 0.3398, 0.3012, 0.3398, 0.3012, 0.3248, 0.5001, 0.3112, 0.5001, 0.3248, 0.3012, 0.3248, 0.3012, 0.3112, 0.2777, 0.3398, 0.2545, 0.3398, 0.2545, 0.3248, 0.2777, 0.3248, 0.3012, 0.3248, 0.2777, 0.3248, 0.2777, 0.3112, 0.3012, 0.3112, 0.3012, 0.3112, 0.2777, 0.3112, 0.2777, 0.2988, 0.3012, 0.2988, 0.3012, 0.2988, 0.2777, 0.2988, 0.2777, 0.2863, 0.3012, 0.2863, 0.3012, 0.2863, 0.2777, 0.2863, 0.2777, 0.2724, 0.3012, 0.2724, 0.3012, 0.2724, 0.2777, 0.2724, 0.2777, 0.259, 0.3012, 0.259, 0.3012, 0.3663, 0.2777, 0.3663, 0.2777, 0.3532, 0.3012, 0.3532, 0.3012, 0.3532, 0.2777, 0.3532, 0.2777, 0.3398, 0.3012, 0.3398, 0.2545, 0.3398, 0.002934, 0.3398, 0.002934, 0.3248, 0.2545, 0.3248, 0.2777, 0.3248, 0.2545, 0.3248, 0.2545, 0.3112, 0.2777, 0.3112, 0.2777, 0.3112, 0.2545, 0.3112, 0.2545, 0.2988, 0.2777, 0.2988, 0.2777, 0.2988, 0.2545, 0.2988, 0.2545, 0.2863, 0.2777, 0.2863, 0.2777, 0.2863, 0.2545, 0.2863, 0.2545, 0.2724, 0.2777, 0.2724, 0.2777, 0.2724, 0.2545, 0.2724, 0.2545, 0.259, 0.2777, 0.259, 0.2777, 0.3663, 0.2545, 0.3663, 0.2545, 0.3532, 0.2777, 0.3532, 0.2777, 0.3532, 0.2545, 0.3532, 0.2545, 0.3398, 0.2777, 0.3398, 0.2545, 0.3248, 0.002934, 0.3248, 0.002934, 0.3112, 0.2545, 0.3112, 0.2545, 0.3112, 0.002934, 0.3112, 0.002934, 0.2988, 0.2545, 0.2988, 0.2545, 0.2988, 0.002934, 0.2988, 0.002934, 0.2863, 0.2545, 0.2863, 0.2545, 0.2863, 0.002934, 0.2863, 0.002934, 0.2724, 0.2545, 0.2724, 0.2545, 0.2724, 0.002934, 0.2724, 0.002934, 0.259, 0.2545, 0.259, 0.2545, 0.3663, 0.002934, 0.3663, 0.002934, 0.3532, 0.2545, 0.3532, 0.2545, 0.3532, 0.002934, 0.3532, 0.002934, 0.3398, 0.2545, 0.3398, 0.4997, 0.5869, 0.6986, 0.5869, 0.6986, 0.6003, 0.4997, 0.6003, 0.4997, 0.6003, 0.6986, 0.6003, 0.6986, 0.6134, 0.4997, 0.6134, 0.4997, 0.5061, 0.6986, 0.5061, 0.6986, 0.5195, 0.4997, 0.5195, 0.4997, 0.5195, 0.6986, 0.5195, 0.6986, 0.5334, 0.4997, 0.5334, 0.4997, 0.5334, 0.6986, 0.5334, 0.6986, 0.546, 0.4997, 0.546, 0.4997, 0.546, 0.6986, 0.546, 0.6986, 0.5583, 0.4997, 0.5583, 0.6986, 0.5869, 0.6986, 0.5719, 0.7221, 0.5719, 0.7221, 0.5869, 0.4997, 0.5719, 0.6986, 0.5719, 0.6986, 0.5869, 0.4997, 0.5869, 0.4997, 0.5583, 0.6986, 0.5583, 0.6986, 0.5719, 0.4997, 0.5719, 0.7221, 0.5869, 0.7221, 0.5719, 0.7453, 0.5719, 0.7453, 0.5869, 0.6986, 0.5719, 0.6986, 0.5583, 0.7221, 0.5583, 0.7221, 0.5719, 0.6986, 0.5583, 0.6986, 0.546, 0.7221, 0.546, 0.7221, 0.5583, 0.6986, 0.546, 0.6986, 0.5334, 0.7221, 0.5334, 0.7221, 0.546, 0.6986, 0.5334, 0.6986, 0.5195, 0.7221, 0.5195, 0.7221, 0.5334, 0.6986, 0.5195, 0.6986, 0.5061, 0.7221, 0.5061, 0.7221, 0.5195, 0.6986, 0.6134, 0.6986, 0.6003, 0.7221, 0.6003, 0.7221, 0.6134, 0.6986, 0.6003, 0.6986, 0.5869, 0.7221, 0.5869, 0.7221, 0.6003, 0.7453, 0.5869, 0.7453, 0.5719, 0.9969, 0.5719, 0.9969, 0.5869, 0.7221, 0.5719, 0.7221, 0.5583, 0.7453, 0.5583, 0.7453, 0.5719, 0.7221, 0.5583, 0.7221, 0.546, 0.7453, 0.546, 0.7453, 0.5583, 0.7221, 0.546, 0.7221, 0.5334, 0.7453, 0.5334, 0.7453, 0.546, 0.7221, 0.5334, 0.7221, 0.5195, 0.7453, 0.5195, 0.7453, 0.5334, 0.7221, 0.5195, 0.7221, 0.5061, 0.7453, 0.5061, 0.7453, 0.5195, 0.7221, 0.6134, 0.7221, 0.6003, 0.7453, 0.6003, 0.7453, 0.6134, 0.7221, 0.6003, 0.7221, 0.5869, 0.7453, 0.5869, 0.7453, 0.6003, 0.7453, 0.5719, 0.7453, 0.5583, 0.9969, 0.5583, 0.9969, 0.5719, 0.7453, 0.5583, 0.7453, 0.546, 0.9969, 0.546, 0.9969, 0.5583, 0.7453, 0.546, 0.7453, 0.5334, 0.9969, 0.5334, 0.9969, 0.546, 0.7453, 0.5334, 0.7453, 0.5195, 0.9969, 0.5195, 0.9969, 0.5334, 0.7453, 0.5195, 0.7453, 0.5061, 0.9969, 0.5061, 0.9969, 0.5195, 0.7453, 0.6134, 0.7453, 0.6003, 0.9969, 0.6003, 0.9969, 0.6134, 0.7453, 0.6003, 0.7453, 0.5869, 0.9969, 0.5869, 0.9969, 0.6003, 0.4997, 0.5869, 0.4997, 0.6003, 0.3008, 0.6003, 0.3008, 0.5869, 0.4997, 0.6003, 0.4997, 0.6134, 0.3008, 0.6134, 0.3008, 0.6003, 0.4997, 0.5061, 0.4997, 0.5195, 0.3008, 0.5195, 0.3008, 0.5061, 0.4997, 0.5195, 0.4997, 0.5334, 0.3008, 0.5334, 0.3008, 0.5195, 0.4997, 0.5334, 0.4997, 0.546, 0.3008, 0.546, 0.3008, 0.5334, 0.4997, 0.546, 0.4997, 0.5583, 0.3008, 0.5583, 0.3008, 0.546, 0.3008, 0.5869, 0.2772, 0.5869, 0.2772, 0.5719, 0.3008, 0.5719, 0.4997, 0.5719, 0.4997, 0.5869, 0.3008, 0.5869, 0.3008, 0.5719, 0.4997, 0.5583, 0.4997, 0.5719, 0.3008, 0.5719, 0.3008, 0.5583, 0.2772, 0.5869, 0.2541, 0.5869, 0.2541, 0.5719, 0.2772, 0.5719, 0.3008, 0.5719, 0.2772, 0.5719, 0.2772, 0.5583, 0.3008, 0.5583, 0.3008, 0.5583, 0.2772, 0.5583, 0.2772, 0.546, 0.3008, 0.546, 0.3008, 0.546, 0.2772, 0.546, 0.2772, 0.5334, 0.3008, 0.5334, 0.3008, 0.5334, 0.2772, 0.5334, 0.2772, 0.5195, 0.3008, 0.5195, 0.3008, 0.5195, 0.2772, 0.5195, 0.2772, 0.5061, 0.3008, 0.5061, 0.3008, 0.6134, 0.2772, 0.6134, 0.2772, 0.6003, 0.3008, 0.6003, 0.3008, 0.6003, 0.2772, 0.6003, 0.2772, 0.5869, 0.3008, 0.5869, 0.2541, 0.5869, 0.00285, 0.5869, 0.00285, 0.5719, 0.2541, 0.5719, 0.2772, 0.5719, 0.2541, 0.5719, 0.2541, 0.5583, 0.2772, 0.5583, 0.2772, 0.5583, 0.2541, 0.5583, 0.2541, 0.546, 0.2772, 0.546, 0.2772, 0.546, 0.2541, 0.546, 0.2541, 0.5334, 0.2772, 0.5334, 0.2772, 0.5334, 0.2541, 0.5334, 0.2541, 0.5195, 0.2772, 0.5195, 0.2772, 0.5195, 0.2541, 0.5195, 0.2541, 0.5061, 0.2772, 0.5061, 0.2772, 0.6134, 0.2541, 0.6134, 0.2541, 0.6003, 0.2772, 0.6003, 0.2772, 0.6003, 0.2541, 0.6003, 0.2541, 0.5869, 0.2772, 0.5869, 0.2541, 0.5719, 0.00285, 0.5719, 0.00285, 0.5583, 0.2541, 0.5583, 0.2541, 0.5583, 0.00285, 0.5583, 0.00285, 0.546, 0.2541, 0.546, 0.2541, 0.546, 0.00285, 0.546, 0.00285, 0.5334, 0.2541, 0.5334, 0.2541, 0.5334, 0.00285, 0.5334, 0.00285, 0.5195, 0.2541, 0.5195, 0.2541, 0.5195, 0.00285, 0.5195, 0.00285, 0.5061, 0.2541, 0.5061, 0.2541, 0.6134, 0.00285, 0.6134, 0.00285, 0.6003, 0.2541, 0.6003, 0.2541, 0.6003, 0.00285, 0.6003, 0.00285, 0.5869, 0.2541, 0.5869, 0.4996, 0.8321, 0.6985, 0.8321, 0.6985, 0.8455, 0.4996, 0.8455, 0.4996, 0.8455, 0.6985, 0.8455, 0.6985, 0.8587, 0.4996, 0.8587, 0.4996, 0.7513, 0.6985, 0.7513, 0.6985, 0.7647, 0.4996, 0.7647, 0.4996, 0.7647, 0.6985, 0.7647, 0.6985, 0.7786, 0.4996, 0.7786, 0.4996, 0.7786, 0.6985, 0.7786, 0.6985, 0.7911, 0.4996, 0.7911, 0.4996, 0.7911, 0.6985, 0.7911, 0.6985, 0.8034, 0.4996, 0.8034, 0.6985, 0.8321, 0.6985, 0.817, 0.7221, 0.817, 0.7221, 0.8321, 0.4996, 0.817, 0.6985, 0.817, 0.6985, 0.8321, 0.4996, 0.8321, 0.4996, 0.8034, 0.6985, 0.8034, 0.6985, 0.817, 0.4996, 0.817, 0.7221, 0.8321, 0.7221, 0.817, 0.7452, 0.817, 0.7452, 0.8321, 0.6985, 0.817, 0.6985, 0.8034, 0.7221, 0.8034, 0.7221, 0.817, 0.6985, 0.8034, 0.6985, 0.7911, 0.7221, 0.7911, 0.7221, 0.8034, 0.6985, 0.7911, 0.6985, 0.7786, 0.7221, 0.7786, 0.7221, 0.7911, 0.6985, 0.7786, 0.6985, 0.7647, 0.7221, 0.7647, 0.7221, 0.7786, 0.6985, 0.7647, 0.6985, 0.7513, 0.7221, 0.7513, 0.7221, 0.7647, 0.6985, 0.8587, 0.6985, 0.8455, 0.7221, 0.8455, 0.7221, 0.8587, 0.6985, 0.8455, 0.6985, 0.8321, 0.7221, 0.8321, 0.7221, 0.8455, 0.7452, 0.8321, 0.7452, 0.817, 0.9968, 0.817, 0.9968, 0.8321, 0.7221, 0.817, 0.7221, 0.8034, 0.7452, 0.8034, 0.7452, 0.817, 0.7221, 0.8034, 0.7221, 0.7911, 0.7452, 0.7911, 0.7452, 0.8034, 0.7221, 0.7911, 0.7221, 0.7786, 0.7452, 0.7786, 0.7452, 0.7911, 0.7221, 0.7786, 0.7221, 0.7647, 0.7452, 0.7647, 0.7452, 0.7786, 0.7221, 0.7647, 0.7221, 0.7513, 0.7452, 0.7513, 0.7452, 0.7647, 0.7221, 0.8587, 0.7221, 0.8455, 0.7452, 0.8455, 0.7452, 0.8587, 0.7221, 0.8455, 0.7221, 0.8321, 0.7452, 0.8321, 0.7452, 0.8455, 0.7452, 0.817, 0.7452, 0.8034, 0.9968, 0.8034, 0.9968, 0.817, 0.7452, 0.8034, 0.7452, 0.7911, 0.9968, 0.7911, 0.9968, 0.8034, 0.7452, 0.7911, 0.7452, 0.7786, 0.9968, 0.7786, 0.9968, 0.7911, 0.7452, 0.7786, 0.7452, 0.7647, 0.9968, 0.7647, 0.9968, 0.7786, 0.7452, 0.7647, 0.7452, 0.7513, 0.9968, 0.7513, 0.9968, 0.7647, 0.7452, 0.8587, 0.7452, 0.8455, 0.9968, 0.8455, 0.9968, 0.8587, 0.7452, 0.8455, 0.7452, 0.8321, 0.9968, 0.8321, 0.9968, 0.8455, 0.4996, 0.8321, 0.4996, 0.8455, 0.3008, 0.8455, 0.3008, 0.8321, 0.4996, 0.8455, 0.4996, 0.8587, 0.3008, 0.8587, 0.3008, 0.8455, 0.4996, 0.7513, 0.4996, 0.7647, 0.3008, 0.7647, 0.3008, 0.7513, 0.4996, 0.7647, 0.4996, 0.7786, 0.3008, 0.7786, 0.3008, 0.7647, 0.4996, 0.7786, 0.4996, 0.7911, 0.3008, 0.7911, 0.3008, 0.7786, 0.4996, 0.7911, 0.4996, 0.8034, 0.3008, 0.8034, 0.3008, 0.7911, 0.3008, 0.8321, 0.2773, 0.8321, 0.2773, 0.817, 0.3008, 0.817, 0.4996, 0.817, 0.4996, 0.8321, 0.3008, 0.8321, 0.3008, 0.817, 0.4996, 0.8034, 0.4996, 0.817, 0.3008, 0.817, 0.3008, 0.8034, 0.2773, 0.8321, 0.2541, 0.8321, 0.2541, 0.817, 0.2773, 0.817, 0.3008, 0.817, 0.2773, 0.817, 0.2773, 0.8034, 0.3008, 0.8034, 0.3008, 0.8034, 0.2773, 0.8034, 0.2773, 0.7911, 0.3008, 0.7911, 0.3008, 0.7911, 0.2773, 0.7911, 0.2773, 0.7786, 0.3008, 0.7786, 0.3008, 0.7786, 0.2773, 0.7786, 0.2773, 0.7647, 0.3008, 0.7647, 0.3008, 0.7647, 0.2773, 0.7647, 0.2773, 0.7513, 0.3008, 0.7513, 0.3008, 0.8587, 0.2773, 0.8587, 0.2773, 0.8455, 0.3008, 0.8455, 0.3008, 0.8455, 0.2773, 0.8455, 0.2773, 0.8321, 0.3008, 0.8321, 0.2541, 0.8321, 0.002612, 0.8321, 0.002612, 0.817, 0.2541, 0.817, 0.2773, 0.817, 0.2541, 0.817, 0.2541, 0.8034, 0.2773, 0.8034, 0.2773, 0.8034, 0.2541, 0.8034, 0.2541, 0.7911, 0.2773, 0.7911, 0.2773, 0.7911, 0.2541, 0.7911, 0.2541, 0.7786, 0.2773, 0.7786, 0.2773, 0.7786, 0.2541, 0.7786, 0.2541, 0.7647, 0.2773, 0.7647, 0.2773, 0.7647, 0.2541, 0.7647, 0.2541, 0.7513, 0.2773, 0.7513, 0.2773, 0.8587, 0.2541, 0.8587, 0.2541, 0.8455, 0.2773, 0.8455, 0.2773, 0.8455, 0.2541, 0.8455, 0.2541, 0.8321, 0.2773, 0.8321, 0.2541, 0.817, 0.002612, 0.817, 0.002612, 0.8034, 0.2541, 0.8034, 0.2541, 0.8034, 0.002612, 0.8034, 0.002612, 0.7911, 0.2541, 0.7911, 0.2541, 0.7911, 0.002612, 0.7911, 0.002612, 0.7786, 0.2541, 0.7786, 0.2541, 0.7786, 0.002612, 0.7786, 0.002612, 0.7647, 0.2541, 0.7647, 0.2541, 0.7647, 0.002612, 0.7647, 0.002612, 0.7513, 0.2541, 0.7513, 0.2541, 0.8587, 0.002612, 0.8587, 0.002612, 0.8455, 0.2541, 0.8455, 0.2541, 0.8455, 0.002612, 0.8455, 0.002612, 0.8321, 0.2541, 0.8321, 0.4992, 0.4635, 0.6981, 0.4635, 0.6981, 0.4769, 0.4992, 0.4769, 0.4992, 0.4769, 0.6981, 0.4769, 0.6981, 0.49, 0.4992, 0.49, 0.4991, 0.3827, 0.6981, 0.3827, 0.6981, 0.3961, 0.4992, 0.3961, 0.4992, 0.3961, 0.6981, 0.3961, 0.6981, 0.41, 0.4992, 0.41, 0.4992, 0.41, 0.6981, 0.41, 0.6981, 0.4225, 0.4992, 0.4225, 0.4992, 0.4225, 0.6981, 0.4225, 0.6981, 0.4348, 0.4992, 0.4348, 0.6981, 0.4635, 0.6981, 0.4485, 0.7216, 0.4485, 0.7216, 0.4635, 0.4992, 0.4485, 0.6981, 0.4485, 0.6981, 0.4635, 0.4992, 0.4635, 0.4992, 0.4348, 0.6981, 0.4348, 0.6981, 0.4485, 0.4992, 0.4485, 0.7216, 0.4635, 0.7216, 0.4485, 0.7448, 0.4485, 0.7448, 0.4635, 0.6981, 0.4485, 0.6981, 0.4348, 0.7216, 0.4348, 0.7216, 0.4485, 0.6981, 0.4348, 0.6981, 0.4225, 0.7216, 0.4225, 0.7216, 0.4348, 0.6981, 0.4225, 0.6981, 0.41, 0.7216, 0.41, 0.7216, 0.4225, 0.6981, 0.41, 0.6981, 0.3961, 0.7216, 0.3961, 0.7216, 0.41, 0.6981, 0.3961, 0.6981, 0.3827, 0.7216, 0.3827, 0.7216, 0.3961, 0.6981, 0.49, 0.6981, 0.4769, 0.7216, 0.4769, 0.7216, 0.49, 0.6981, 0.4769, 0.6981, 0.4635, 0.7216, 0.4635, 0.7216, 0.4769, 0.7448, 0.4635, 0.7448, 0.4485, 0.9969, 0.4485, 0.9969, 0.4635, 0.7216, 0.4485, 0.7216, 0.4348, 0.7448, 0.4348, 0.7448, 0.4485, 0.7216, 0.4348, 0.7216, 0.4225, 0.7448, 0.4225, 0.7448, 0.4348, 0.7216, 0.4225, 0.7216, 0.41, 0.7448, 0.41, 0.7448, 0.4225, 0.7216, 0.41, 0.7216, 0.3961, 0.7448, 0.3961, 0.7448, 0.41, 0.7216, 0.3961, 0.7216, 0.3827, 0.7448, 0.3827, 0.7448, 0.3961, 0.7216, 0.49, 0.7216, 0.4769, 0.7448, 0.4769, 0.7448, 0.49, 0.7216, 0.4769, 0.7216, 0.4635, 0.7448, 0.4635, 0.7448, 0.4769, 0.7448, 0.4485, 0.7448, 0.4348, 0.9969, 0.4348, 0.9969, 0.4485, 0.7448, 0.4348, 0.7448, 0.4225, 0.9969, 0.4225, 0.9969, 0.4348, 0.7448, 0.4225, 0.7448, 0.41, 0.9969, 0.41, 0.9969, 0.4225, 0.7448, 0.41, 0.7448, 0.3961, 0.9969, 0.3961, 0.9969, 0.41, 0.7448, 0.3961, 0.7448, 0.3827, 0.9969, 0.3827, 0.9969, 0.3961, 0.7448, 0.49, 0.7448, 0.4769, 0.9969, 0.4769, 0.9969, 0.49, 0.7448, 0.4769, 0.7448, 0.4635, 0.9969, 0.4635, 0.9969, 0.4769, 0.4992, 0.4635, 0.4992, 0.4769, 0.3004, 0.4769, 0.3004, 0.4635, 0.4992, 0.4769, 0.4992, 0.49, 0.3004, 0.49, 0.3004, 0.4769, 0.4991, 0.3827, 0.4992, 0.3961, 0.3004, 0.3961, 0.3004, 0.3827, 0.4992, 0.3961, 0.4992, 0.41, 0.3004, 0.41, 0.3004, 0.3961, 0.4992, 0.41, 0.4992, 0.4225, 0.3004, 0.4225, 0.3004, 0.41, 0.4992, 0.4225, 0.4992, 0.4348, 0.3004, 0.4348, 0.3004, 0.4225, 0.3004, 0.4635, 0.2769, 0.4635, 0.2769, 0.4485, 0.3004, 0.4485, 0.4992, 0.4485, 0.4992, 0.4635, 0.3004, 0.4635, 0.3004, 0.4485, 0.4992, 0.4348, 0.4992, 0.4485, 0.3004, 0.4485, 0.3004, 0.4348, 0.2769, 0.4635, 0.2538, 0.4635, 0.2538, 0.4485, 0.2769, 0.4485, 0.3004, 0.4485, 0.2769, 0.4485, 0.2769, 0.4348, 0.3004, 0.4348, 0.3004, 0.4348, 0.2769, 0.4348, 0.2769, 0.4225, 0.3004, 0.4225, 0.3004, 0.4225, 0.2769, 0.4225, 0.2769, 0.41, 0.3004, 0.41, 0.3004, 0.41, 0.2769, 0.41, 0.2769, 0.3961, 0.3004, 0.3961, 0.3004, 0.3961, 0.2769, 0.3961, 0.2769, 0.3827, 0.3004, 0.3827, 0.3004, 0.49, 0.2769, 0.49, 0.2769, 0.4769, 0.3004, 0.4769, 0.3004, 0.4769, 0.2769, 0.4769, 0.2769, 0.4635, 0.3004, 0.4635, 0.2538, 0.4635, 0.002833, 0.4635, 0.002833, 0.4485, 0.2538, 0.4485, 0.2769, 0.4485, 0.2538, 0.4485, 0.2538, 0.4348, 0.2769, 0.4348, 0.2769, 0.4348, 0.2538, 0.4348, 0.2538, 0.4225, 0.2769, 0.4225, 0.2769, 0.4225, 0.2538, 0.4225, 0.2538, 0.41, 0.2769, 0.41, 0.2769, 0.41, 0.2538, 0.41, 0.2538, 0.3961, 0.2769, 0.3961, 0.2769, 0.3961, 0.2538, 0.3961, 0.2538, 0.3827, 0.2769, 0.3827, 0.2769, 0.49, 0.2538, 0.49, 0.2538, 0.4769, 0.2769, 0.4769, 0.2769, 0.4769, 0.2538, 0.4769, 0.2538, 0.4635, 0.2769, 0.4635, 0.2538, 0.4485, 0.002833, 0.4485, 0.002833, 0.4348, 0.2538, 0.4348, 0.2538, 0.4348, 0.002833, 0.4348, 0.002833, 0.4225, 0.2538, 0.4225, 0.2538, 0.4225, 0.002833, 0.4225, 0.002833, 0.41, 0.2538, 0.41, 0.2538, 0.41, 0.002833, 0.41, 0.002833, 0.3961, 0.2538, 0.3961, 0.2538, 0.3961, 0.002833, 0.3961, 0.002833, 0.3827, 0.2538, 0.3827, 0.2538, 0.49, 0.002833, 0.49, 0.002833, 0.4769, 0.2538, 0.4769, 0.2538, 0.4769, 0.002833, 0.4769, 0.002833, 0.4635, 0.2538, 0.4635, 0.5002, 0.7098, 0.6991, 0.7098, 0.6991, 0.7233, 0.5003, 0.7233, 0.5003, 0.7233, 0.6991, 0.7233, 0.6991, 0.7364, 0.5003, 0.7364, 0.5002, 0.629, 0.6991, 0.629, 0.6991, 0.6425, 0.5002, 0.6425, 0.5002, 0.6425, 0.6991, 0.6425, 0.6991, 0.6563, 0.5002, 0.6563, 0.5002, 0.6563, 0.6991, 0.6563, 0.6991, 0.6688, 0.5002, 0.6688, 0.5002, 0.6688, 0.6991, 0.6688, 0.6991, 0.6811, 0.5002, 0.6811, 0.6991, 0.7098, 0.6991, 0.6948, 0.7226, 0.6948, 0.7226, 0.7098, 0.5002, 0.6948, 0.6991, 0.6948, 0.6991, 0.7098, 0.5002, 0.7098, 0.5002, 0.6811, 0.6991, 0.6811, 0.6991, 0.6948, 0.5002, 0.6948, 0.7226, 0.7098, 0.7226, 0.6948, 0.7457, 0.6948, 0.7457, 0.7098, 0.6991, 0.6948, 0.6991, 0.6811, 0.7226, 0.6811, 0.7226, 0.6948, 0.6991, 0.6811, 0.6991, 0.6688, 0.7226, 0.6688, 0.7226, 0.6811, 0.6991, 0.6688, 0.6991, 0.6563, 0.7226, 0.6563, 0.7226, 0.6688, 0.6991, 0.6563, 0.6991, 0.6425, 0.7226, 0.6425, 0.7226, 0.6563, 0.6991, 0.6425, 0.6991, 0.629, 0.7226, 0.629, 0.7226, 0.6425, 0.6991, 0.7364, 0.6991, 0.7233, 0.7226, 0.7233, 0.7226, 0.7364, 0.6991, 0.7233, 0.6991, 0.7098, 0.7226, 0.7098, 0.7226, 0.7233, 0.7457, 0.7098, 0.7457, 0.6948, 0.9968, 0.6948, 0.9968, 0.7098, 0.7226, 0.6948, 0.7226, 0.6811, 0.7457, 0.6811, 0.7457, 0.6948, 0.7226, 0.6811, 0.7226, 0.6688, 0.7457, 0.6688, 0.7457, 0.6811, 0.7226, 0.6688, 0.7226, 0.6563, 0.7457, 0.6563, 0.7457, 0.6688, 0.7226, 0.6563, 0.7226, 0.6425, 0.7457, 0.6425, 0.7457, 0.6563, 0.7226, 0.6425, 0.7226, 0.629, 0.7457, 0.629, 0.7457, 0.6425, 0.7226, 0.7364, 0.7226, 0.7233, 0.7457, 0.7233, 0.7457, 0.7364, 0.7226, 0.7233, 0.7226, 0.7098, 0.7457, 0.7098, 0.7457, 0.7233, 0.7457, 0.6948, 0.7457, 0.6811, 0.9968, 0.6811, 0.9968, 0.6948, 0.7457, 0.6811, 0.7457, 0.6688, 0.9968, 0.6688, 0.9968, 0.6811, 0.7457, 0.6688, 0.7457, 0.6563, 0.9968, 0.6563, 0.9968, 0.6688, 0.7457, 0.6563, 0.7457, 0.6425, 0.9968, 0.6425, 0.9968, 0.6563, 0.7457, 0.6425, 0.7457, 0.629, 0.9968, 0.629, 0.9968, 0.6425, 0.7457, 0.7364, 0.7457, 0.7233, 0.9968, 0.7233, 0.9968, 0.7364, 0.7457, 0.7233, 0.7457, 0.7098, 0.9968, 0.7098, 0.9968, 0.7233, 0.5002, 0.7098, 0.5003, 0.7233, 0.3013, 0.7233, 0.3013, 0.7098, 0.5003, 0.7233, 0.5003, 0.7364, 0.3013, 0.7364, 0.3013, 0.7233, 0.5002, 0.629, 0.5002, 0.6425, 0.3013, 0.6425, 0.3013, 0.629, 0.5002, 0.6425, 0.5002, 0.6563, 0.3013, 0.6563, 0.3013, 0.6425, 0.5002, 0.6563, 0.5002, 0.6688, 0.3013, 0.6688, 0.3013, 0.6563, 0.5002, 0.6688, 0.5002, 0.6811, 0.3013, 0.6811, 0.3013, 0.6688, 0.3013, 0.7098, 0.2777, 0.7098, 0.2777, 0.6948, 0.3013, 0.6948, 0.5002, 0.6948, 0.5002, 0.7098, 0.3013, 0.7098, 0.3013, 0.6948, 0.5002, 0.6811, 0.5002, 0.6948, 0.3013, 0.6948, 0.3013, 0.6811, 0.2777, 0.7098, 0.2546, 0.7098, 0.2546, 0.6948, 0.2777, 0.6948, 0.3013, 0.6948, 0.2777, 0.6948, 0.2777, 0.6811, 0.3013, 0.6811, 0.3013, 0.6811, 0.2777, 0.6811, 0.2777, 0.6688, 0.3013, 0.6688, 0.3013, 0.6688, 0.2777, 0.6688, 0.2777, 0.6563, 0.3013, 0.6563, 0.3013, 0.6563, 0.2777, 0.6563, 0.2777, 0.6425, 0.3013, 0.6425, 0.3013, 0.6425, 0.2777, 0.6425, 0.2777, 0.629, 0.3013, 0.629, 0.3013, 0.7364, 0.2777, 0.7364, 0.2777, 0.7233, 0.3013, 0.7233, 0.3013, 0.7233, 0.2777, 0.7233, 0.2777, 0.7098, 0.3013, 0.7098, 0.2546, 0.7098, 0.002753, 0.7098, 0.002753, 0.6948, 0.2546, 0.6948, 0.2777, 0.6948, 0.2546, 0.6948, 0.2546, 0.6811, 0.2777, 0.6811, 0.2777, 0.6811, 0.2546, 0.6811, 0.2546, 0.6688, 0.2777, 0.6688, 0.2777, 0.6688, 0.2546, 0.6688, 0.2546, 0.6563, 0.2777, 0.6563, 0.2777, 0.6563, 0.2546, 0.6563, 0.2546, 0.6425, 0.2777, 0.6425, 0.2777, 0.6425, 0.2546, 0.6425, 0.2546, 0.629, 0.2777, 0.629, 0.2777, 0.7364, 0.2546, 0.7364, 0.2546, 0.7233, 0.2777, 0.7233, 0.2777, 0.7233, 0.2546, 0.7233, 0.2546, 0.7098, 0.2777, 0.7098, 0.2546, 0.6948, 0.002753, 0.6948, 0.002753, 0.6811, 0.2546, 0.6811, 0.2546, 0.6811, 0.002753, 0.6811, 0.002753, 0.6688, 0.2546, 0.6688, 0.2546, 0.6688, 0.002753, 0.6688, 0.002753, 0.6563, 0.2546, 0.6563, 0.2546, 0.6563, 0.002753, 0.6563, 0.002753, 0.6425, 0.2546, 0.6425, 0.2546, 0.6425, 0.002753, 0.6425, 0.002753, 0.629, 0.2546, 0.629, 0.2546, 0.7364, 0.002753, 0.7364, 0.002753, 0.7233, 0.2546, 0.7233, 0.2546, 0.7233, 0.002753, 0.7233, 0.002753, 0.7098, 0.2546, 0.7098])
me_cylinder_002.use_remesh_preserve_volume = False
me_cylinder_002.use_remesh_preserve_attributes = False
me_cylinder_002.use_mirror_vertex_groups = False
me_cylinder_002.update()

# ---- objects
ob_cylinder = bpy.data.objects.new('Cylinder', me_cylinder_002)

# ---- transforms, parenting, visibility, modifiers, constraints
ob_cylinder.location = (0.7558, -0.005341, 4.094)
ob_cylinder.lineart.crease_threshold = 0.0

# ---- collection membership
col_collection_1.objects.link(ob_cylinder)

# ---- scene / render settings (as saved in the file)
scene.frame_start = 1; scene.frame_end = 250; scene.frame_set(1)
scene.render.engine = 'BLENDER_EEVEE_NEXT'
scene.render.dither_intensity = 0.0
scene.cycles.use_denoising = False
scene.cycles.samples = 10
scene.cycles.sampling_pattern = 'TABULATED_SOBOL'
scene.cycles.light_sampling_threshold = 0.0
scene.cycles.use_adaptive_sampling = False
scene.cycles.use_light_tree = False
scene.cycles.blur_glossy = 0.0
scene.cycles.volume_bounces = 1
scene.cycles.pixel_filter_type = 'GAUSSIAN'
scene.cycles.sample_clamp_indirect = 0.0
scene.view_settings.view_transform = 'Standard'
bpy.context.view_layer.update()

# ---- added for rendering (the .blend has no active camera and no usable light): camera, sun
cam_auto = bpy.data.cameras.new('AutoCamera')
cam_auto.lens = 50.0
cam_auto.sensor_width = 36.0
cam_auto.clip_end = 1000.0
ob_auto_camera = bpy.data.objects.new('AutoCamera', cam_auto)
scene.collection.objects.link(ob_auto_camera)
ob_auto_camera.location = (3.64327, -3.33005, 4.89052)
ob_auto_camera.rotation_euler = (1.09748, -7.21219e-08, 0.694738)
scene.camera = ob_auto_camera
light_auto_sun = bpy.data.lights.new('AutoSun', 'SUN')
light_auto_sun.energy = 3.0
light_auto_sun.angle = 0.0523599
ob_auto_sun = bpy.data.objects.new('AutoSun', light_auto_sun)
scene.collection.objects.link(ob_auto_sun)
ob_auto_sun.rotation_euler = (0.872665, 0.174533, 0.523599)
bpy.context.view_layer.update()
